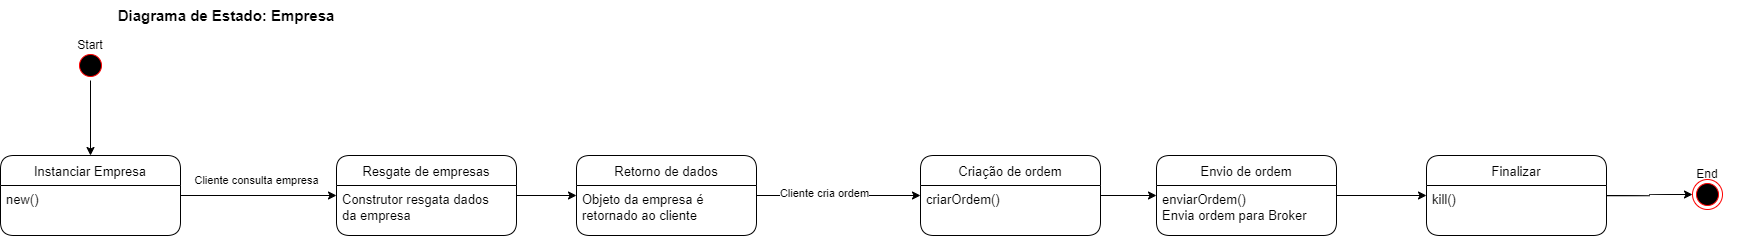

The diagram above was exported from draw.io. Its source (the exported page's mxGraphModel, read from the mxfile embedded in the PNG):
<mxGraphModel dx="1497" dy="850" grid="1" gridSize="10" guides="1" tooltips="1" connect="1" arrows="1" fold="1" page="1" pageScale="1" pageWidth="827" pageHeight="1169" math="0" shadow="0">
  <root>
    <mxCell id="0" />
    <mxCell id="1" parent="0" />
    <mxCell id="SA2DG3MgUIwCRnHnFpc4-1" value="Diagrama de Estado: Empresa" style="text;html=1;strokeColor=none;fillColor=none;align=center;verticalAlign=middle;whiteSpace=wrap;rounded=0;fontSize=15;fontStyle=1" parent="1" vertex="1">
      <mxGeometry x="825" y="180" width="270" height="30" as="geometry" />
    </mxCell>
    <mxCell id="L49SwKM6FpcI_vfBTILP-16" value="Cliente consulta empresa" style="edgeStyle=orthogonalEdgeStyle;curved=1;rounded=0;orthogonalLoop=1;jettySize=auto;html=1;" parent="1" source="SA2DG3MgUIwCRnHnFpc4-6" target="L49SwKM6FpcI_vfBTILP-4" edge="1">
      <mxGeometry x="-0.0256" y="15" relative="1" as="geometry">
        <mxPoint as="offset" />
      </mxGeometry>
    </mxCell>
    <mxCell id="SA2DG3MgUIwCRnHnFpc4-6" value="Instanciar Empresa" style="swimlane;fontStyle=0;childLayout=stackLayout;horizontal=1;startSize=30;horizontalStack=0;resizeParent=1;resizeParentMax=0;resizeLast=0;collapsible=1;marginBottom=0;rounded=1;fontSize=13;" parent="1" vertex="1">
      <mxGeometry x="734" y="335" width="180" height="80" as="geometry" />
    </mxCell>
    <mxCell id="SA2DG3MgUIwCRnHnFpc4-7" value="new()" style="text;strokeColor=none;fillColor=none;align=left;verticalAlign=top;spacingLeft=4;spacingRight=4;overflow=hidden;points=[[0,0.5],[1,0.5]];portConstraint=eastwest;rotatable=0;fontSize=13;" parent="SA2DG3MgUIwCRnHnFpc4-6" vertex="1">
      <mxGeometry y="30" width="180" height="50" as="geometry" />
    </mxCell>
    <mxCell id="SA2DG3MgUIwCRnHnFpc4-8" value="" style="group" parent="1" vertex="1" connectable="0">
      <mxGeometry x="794" y="210" width="60" height="50" as="geometry" />
    </mxCell>
    <mxCell id="SA2DG3MgUIwCRnHnFpc4-9" value="" style="ellipse;html=1;shape=startState;fillColor=#000000;strokeColor=#ff0000;rounded=1;" parent="SA2DG3MgUIwCRnHnFpc4-8" vertex="1">
      <mxGeometry x="15" y="20" width="30" height="30" as="geometry" />
    </mxCell>
    <mxCell id="SA2DG3MgUIwCRnHnFpc4-10" value="Start" style="text;html=1;strokeColor=none;fillColor=none;align=center;verticalAlign=middle;whiteSpace=wrap;rounded=0;" parent="SA2DG3MgUIwCRnHnFpc4-8" vertex="1">
      <mxGeometry width="60" height="30" as="geometry" />
    </mxCell>
    <mxCell id="SA2DG3MgUIwCRnHnFpc4-11" value="" style="group" parent="1" vertex="1" connectable="0">
      <mxGeometry x="2411" y="339" width="60" height="50" as="geometry" />
    </mxCell>
    <mxCell id="SA2DG3MgUIwCRnHnFpc4-12" value="" style="ellipse;html=1;shape=endState;fillColor=#000000;strokeColor=#ff0000;rounded=1;" parent="SA2DG3MgUIwCRnHnFpc4-11" vertex="1">
      <mxGeometry x="15" y="20" width="30" height="30" as="geometry" />
    </mxCell>
    <mxCell id="SA2DG3MgUIwCRnHnFpc4-13" value="End" style="text;html=1;strokeColor=none;fillColor=none;align=center;verticalAlign=middle;whiteSpace=wrap;rounded=0;" parent="SA2DG3MgUIwCRnHnFpc4-11" vertex="1">
      <mxGeometry width="60" height="30" as="geometry" />
    </mxCell>
    <mxCell id="SA2DG3MgUIwCRnHnFpc4-14" style="edgeStyle=orthogonalEdgeStyle;rounded=0;orthogonalLoop=1;jettySize=auto;html=1;" parent="1" source="SA2DG3MgUIwCRnHnFpc4-9" target="SA2DG3MgUIwCRnHnFpc4-6" edge="1">
      <mxGeometry relative="1" as="geometry" />
    </mxCell>
    <mxCell id="SA2DG3MgUIwCRnHnFpc4-38" style="edgeStyle=orthogonalEdgeStyle;curved=1;rounded=0;orthogonalLoop=1;jettySize=auto;html=1;fontSize=12;" parent="1" source="SA2DG3MgUIwCRnHnFpc4-39" target="SA2DG3MgUIwCRnHnFpc4-12" edge="1">
      <mxGeometry relative="1" as="geometry">
        <mxPoint x="2380" y="365" as="sourcePoint" />
      </mxGeometry>
    </mxCell>
    <mxCell id="SA2DG3MgUIwCRnHnFpc4-39" value="Finalizar" style="swimlane;fontStyle=0;childLayout=stackLayout;horizontal=1;startSize=30;horizontalStack=0;resizeParent=1;resizeParentMax=0;resizeLast=0;collapsible=1;marginBottom=0;rounded=1;fontSize=13;" parent="1" vertex="1">
      <mxGeometry x="2160" y="335" width="180" height="80" as="geometry" />
    </mxCell>
    <mxCell id="SA2DG3MgUIwCRnHnFpc4-40" value="kill()" style="text;strokeColor=none;fillColor=none;align=left;verticalAlign=top;spacingLeft=4;spacingRight=4;overflow=hidden;points=[[0,0.5],[1,0.5]];portConstraint=eastwest;rotatable=0;fontSize=13;" parent="SA2DG3MgUIwCRnHnFpc4-39" vertex="1">
      <mxGeometry y="30" width="180" height="50" as="geometry" />
    </mxCell>
    <mxCell id="yKqfmAR6afwMJGWcITVL-3" style="edgeStyle=orthogonalEdgeStyle;rounded=0;orthogonalLoop=1;jettySize=auto;html=1;" parent="1" source="L49SwKM6FpcI_vfBTILP-4" target="yKqfmAR6afwMJGWcITVL-1" edge="1">
      <mxGeometry relative="1" as="geometry" />
    </mxCell>
    <mxCell id="L49SwKM6FpcI_vfBTILP-4" value="Resgate de empresas" style="swimlane;fontStyle=0;childLayout=stackLayout;horizontal=1;startSize=30;horizontalStack=0;resizeParent=1;resizeParentMax=0;resizeLast=0;collapsible=1;marginBottom=0;rounded=1;fontSize=13;" parent="1" vertex="1">
      <mxGeometry x="1070" y="335" width="180" height="80" as="geometry" />
    </mxCell>
    <mxCell id="L49SwKM6FpcI_vfBTILP-5" value="Construtor resgata dados&#10;da empresa" style="text;strokeColor=none;fillColor=none;align=left;verticalAlign=top;spacingLeft=4;spacingRight=4;overflow=hidden;points=[[0,0.5],[1,0.5]];portConstraint=eastwest;rotatable=0;fontSize=13;" parent="L49SwKM6FpcI_vfBTILP-4" vertex="1">
      <mxGeometry y="30" width="180" height="50" as="geometry" />
    </mxCell>
    <mxCell id="pdnWn04Wevfr09VoxUGx-3" style="edgeStyle=orthogonalEdgeStyle;rounded=0;orthogonalLoop=1;jettySize=auto;html=1;" edge="1" parent="1" source="yKqfmAR6afwMJGWcITVL-1" target="pdnWn04Wevfr09VoxUGx-1">
      <mxGeometry relative="1" as="geometry" />
    </mxCell>
    <mxCell id="pdnWn04Wevfr09VoxUGx-4" value="Cliente cria ordem" style="edgeLabel;html=1;align=center;verticalAlign=middle;resizable=0;points=[];" vertex="1" connectable="0" parent="pdnWn04Wevfr09VoxUGx-3">
      <mxGeometry x="-0.1963" y="3" relative="1" as="geometry">
        <mxPoint x="1" as="offset" />
      </mxGeometry>
    </mxCell>
    <mxCell id="yKqfmAR6afwMJGWcITVL-1" value="Retorno de dados" style="swimlane;fontStyle=0;childLayout=stackLayout;horizontal=1;startSize=30;horizontalStack=0;resizeParent=1;resizeParentMax=0;resizeLast=0;collapsible=1;marginBottom=0;rounded=1;fontSize=13;" parent="1" vertex="1">
      <mxGeometry x="1310" y="335" width="180" height="80" as="geometry" />
    </mxCell>
    <mxCell id="yKqfmAR6afwMJGWcITVL-2" value="Objeto da empresa é&#10;retornado ao cliente" style="text;strokeColor=none;fillColor=none;align=left;verticalAlign=top;spacingLeft=4;spacingRight=4;overflow=hidden;points=[[0,0.5],[1,0.5]];portConstraint=eastwest;rotatable=0;fontSize=13;" parent="yKqfmAR6afwMJGWcITVL-1" vertex="1">
      <mxGeometry y="30" width="180" height="50" as="geometry" />
    </mxCell>
    <mxCell id="pdnWn04Wevfr09VoxUGx-7" style="edgeStyle=orthogonalEdgeStyle;rounded=0;orthogonalLoop=1;jettySize=auto;html=1;" edge="1" parent="1" source="pdnWn04Wevfr09VoxUGx-1" target="pdnWn04Wevfr09VoxUGx-5">
      <mxGeometry relative="1" as="geometry" />
    </mxCell>
    <mxCell id="pdnWn04Wevfr09VoxUGx-1" value="Criação de ordem" style="swimlane;fontStyle=0;childLayout=stackLayout;horizontal=1;startSize=30;horizontalStack=0;resizeParent=1;resizeParentMax=0;resizeLast=0;collapsible=1;marginBottom=0;rounded=1;fontSize=13;" vertex="1" parent="1">
      <mxGeometry x="1654" y="335" width="180" height="80" as="geometry" />
    </mxCell>
    <mxCell id="pdnWn04Wevfr09VoxUGx-2" value="criarOrdem()" style="text;strokeColor=none;fillColor=none;align=left;verticalAlign=top;spacingLeft=4;spacingRight=4;overflow=hidden;points=[[0,0.5],[1,0.5]];portConstraint=eastwest;rotatable=0;fontSize=13;" vertex="1" parent="pdnWn04Wevfr09VoxUGx-1">
      <mxGeometry y="30" width="180" height="50" as="geometry" />
    </mxCell>
    <mxCell id="pdnWn04Wevfr09VoxUGx-8" style="edgeStyle=orthogonalEdgeStyle;rounded=0;orthogonalLoop=1;jettySize=auto;html=1;" edge="1" parent="1" source="pdnWn04Wevfr09VoxUGx-5" target="SA2DG3MgUIwCRnHnFpc4-39">
      <mxGeometry relative="1" as="geometry" />
    </mxCell>
    <mxCell id="pdnWn04Wevfr09VoxUGx-5" value="Envio de ordem" style="swimlane;fontStyle=0;childLayout=stackLayout;horizontal=1;startSize=30;horizontalStack=0;resizeParent=1;resizeParentMax=0;resizeLast=0;collapsible=1;marginBottom=0;rounded=1;fontSize=13;" vertex="1" parent="1">
      <mxGeometry x="1890" y="335" width="180" height="80" as="geometry" />
    </mxCell>
    <mxCell id="pdnWn04Wevfr09VoxUGx-6" value="enviarOrdem()&#10;Envia ordem para Broker" style="text;strokeColor=none;fillColor=none;align=left;verticalAlign=top;spacingLeft=4;spacingRight=4;overflow=hidden;points=[[0,0.5],[1,0.5]];portConstraint=eastwest;rotatable=0;fontSize=13;" vertex="1" parent="pdnWn04Wevfr09VoxUGx-5">
      <mxGeometry y="30" width="180" height="50" as="geometry" />
    </mxCell>
  </root>
</mxGraphModel>